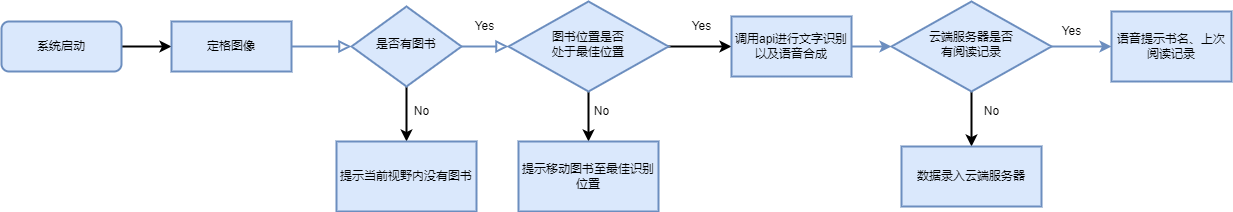

The diagram above was exported from draw.io. Its source (the exported page's mxGraphModel, read from the mxfile embedded in the PNG):
<mxGraphModel dx="1483" dy="781" grid="1" gridSize="10" guides="1" tooltips="1" connect="1" arrows="1" fold="1" page="1" pageScale="1" pageWidth="827" pageHeight="1169" math="0" shadow="0">
  <root>
    <mxCell id="WIyWlLk6GJQsqaUBKTNV-0" />
    <mxCell id="WIyWlLk6GJQsqaUBKTNV-1" parent="WIyWlLk6GJQsqaUBKTNV-0" />
    <mxCell id="WIyWlLk6GJQsqaUBKTNV-2" value="" style="rounded=0;html=1;jettySize=auto;orthogonalLoop=1;fontSize=11;endArrow=block;endFill=0;endSize=8;strokeWidth=2;shadow=0;labelBackgroundColor=none;edgeStyle=orthogonalEdgeStyle;startArrow=none;fillColor=#dae8fc;strokeColor=#6c8ebf;" parent="WIyWlLk6GJQsqaUBKTNV-1" source="LGOzDh5yoyuiN_9vabjJ-0" target="WIyWlLk6GJQsqaUBKTNV-6" edge="1">
      <mxGeometry relative="1" as="geometry" />
    </mxCell>
    <mxCell id="6vnUHvp8IGAtt2fDuvRv-19" value="" style="edgeStyle=orthogonalEdgeStyle;rounded=0;orthogonalLoop=1;jettySize=auto;html=1;strokeWidth=2;" edge="1" parent="WIyWlLk6GJQsqaUBKTNV-1" source="WIyWlLk6GJQsqaUBKTNV-3" target="LGOzDh5yoyuiN_9vabjJ-0">
      <mxGeometry relative="1" as="geometry" />
    </mxCell>
    <mxCell id="WIyWlLk6GJQsqaUBKTNV-3" value="系统启动" style="rounded=1;whiteSpace=wrap;html=1;fontSize=12;glass=0;strokeWidth=2;shadow=0;fillColor=#dae8fc;strokeColor=#6c8ebf;" parent="WIyWlLk6GJQsqaUBKTNV-1" vertex="1">
      <mxGeometry x="50" y="190" width="120" height="50" as="geometry" />
    </mxCell>
    <mxCell id="WIyWlLk6GJQsqaUBKTNV-4" value="Yes" style="rounded=0;html=1;jettySize=auto;orthogonalLoop=1;fontSize=11;endArrow=block;endFill=0;endSize=8;strokeWidth=2;shadow=0;labelBackgroundColor=none;edgeStyle=orthogonalEdgeStyle;fillColor=#dae8fc;strokeColor=#6c8ebf;" parent="WIyWlLk6GJQsqaUBKTNV-1" source="WIyWlLk6GJQsqaUBKTNV-6" target="WIyWlLk6GJQsqaUBKTNV-10" edge="1">
      <mxGeometry y="20" relative="1" as="geometry">
        <mxPoint as="offset" />
      </mxGeometry>
    </mxCell>
    <mxCell id="6vnUHvp8IGAtt2fDuvRv-20" value="" style="edgeStyle=orthogonalEdgeStyle;rounded=0;orthogonalLoop=1;jettySize=auto;html=1;strokeWidth=2;" edge="1" parent="WIyWlLk6GJQsqaUBKTNV-1" source="WIyWlLk6GJQsqaUBKTNV-6" target="6vnUHvp8IGAtt2fDuvRv-10">
      <mxGeometry relative="1" as="geometry" />
    </mxCell>
    <mxCell id="WIyWlLk6GJQsqaUBKTNV-6" value="是否有图书" style="rhombus;whiteSpace=wrap;html=1;shadow=0;fontFamily=Helvetica;fontSize=12;align=center;strokeWidth=2;spacing=6;spacingTop=-4;fillColor=#dae8fc;strokeColor=#6c8ebf;" parent="WIyWlLk6GJQsqaUBKTNV-1" vertex="1">
      <mxGeometry x="400" y="175" width="110" height="80" as="geometry" />
    </mxCell>
    <mxCell id="6vnUHvp8IGAtt2fDuvRv-21" value="" style="edgeStyle=orthogonalEdgeStyle;rounded=0;orthogonalLoop=1;jettySize=auto;html=1;strokeWidth=2;" edge="1" parent="WIyWlLk6GJQsqaUBKTNV-1" source="WIyWlLk6GJQsqaUBKTNV-10" target="6vnUHvp8IGAtt2fDuvRv-11">
      <mxGeometry relative="1" as="geometry" />
    </mxCell>
    <mxCell id="6vnUHvp8IGAtt2fDuvRv-22" value="" style="edgeStyle=orthogonalEdgeStyle;rounded=0;orthogonalLoop=1;jettySize=auto;html=1;strokeWidth=2;" edge="1" parent="WIyWlLk6GJQsqaUBKTNV-1" source="WIyWlLk6GJQsqaUBKTNV-10" target="6vnUHvp8IGAtt2fDuvRv-9">
      <mxGeometry relative="1" as="geometry" />
    </mxCell>
    <mxCell id="WIyWlLk6GJQsqaUBKTNV-10" value="图书位置是否&lt;br&gt;处于最佳位置" style="rhombus;whiteSpace=wrap;html=1;shadow=0;fontFamily=Helvetica;fontSize=12;align=center;strokeWidth=2;spacing=6;spacingTop=-4;fillColor=#dae8fc;strokeColor=#6c8ebf;" parent="WIyWlLk6GJQsqaUBKTNV-1" vertex="1">
      <mxGeometry x="557" y="170" width="160" height="90" as="geometry" />
    </mxCell>
    <mxCell id="LGOzDh5yoyuiN_9vabjJ-0" value="定格图像" style="rounded=0;whiteSpace=wrap;html=1;fillColor=#dae8fc;strokeColor=#6c8ebf;strokeWidth=2;" parent="WIyWlLk6GJQsqaUBKTNV-1" vertex="1">
      <mxGeometry x="220" y="190" width="120" height="50" as="geometry" />
    </mxCell>
    <mxCell id="6vnUHvp8IGAtt2fDuvRv-13" value="" style="edgeStyle=orthogonalEdgeStyle;rounded=0;orthogonalLoop=1;jettySize=auto;html=1;strokeWidth=2;fillColor=#dae8fc;strokeColor=#6c8ebf;" edge="1" parent="WIyWlLk6GJQsqaUBKTNV-1" source="6vnUHvp8IGAtt2fDuvRv-9" target="6vnUHvp8IGAtt2fDuvRv-12">
      <mxGeometry relative="1" as="geometry" />
    </mxCell>
    <mxCell id="6vnUHvp8IGAtt2fDuvRv-9" value="调用api进行文字识别以及语音合成" style="rounded=0;whiteSpace=wrap;html=1;strokeWidth=2;fillColor=#dae8fc;strokeColor=#6c8ebf;" vertex="1" parent="WIyWlLk6GJQsqaUBKTNV-1">
      <mxGeometry x="780" y="185" width="120" height="60" as="geometry" />
    </mxCell>
    <mxCell id="6vnUHvp8IGAtt2fDuvRv-10" value="提示当前视野内没有图书" style="rounded=0;whiteSpace=wrap;html=1;strokeWidth=2;fillColor=#dae8fc;strokeColor=#6c8ebf;" vertex="1" parent="WIyWlLk6GJQsqaUBKTNV-1">
      <mxGeometry x="385" y="310" width="140" height="70" as="geometry" />
    </mxCell>
    <mxCell id="6vnUHvp8IGAtt2fDuvRv-11" value="提示移动图书至最佳识别位置" style="rounded=0;whiteSpace=wrap;html=1;strokeWidth=2;fillColor=#dae8fc;strokeColor=#6c8ebf;" vertex="1" parent="WIyWlLk6GJQsqaUBKTNV-1">
      <mxGeometry x="567" y="310" width="140" height="70" as="geometry" />
    </mxCell>
    <mxCell id="6vnUHvp8IGAtt2fDuvRv-16" value="" style="edgeStyle=orthogonalEdgeStyle;rounded=0;orthogonalLoop=1;jettySize=auto;html=1;strokeWidth=2;fillColor=#dae8fc;strokeColor=#6c8ebf;" edge="1" parent="WIyWlLk6GJQsqaUBKTNV-1" source="6vnUHvp8IGAtt2fDuvRv-12" target="6vnUHvp8IGAtt2fDuvRv-15">
      <mxGeometry relative="1" as="geometry" />
    </mxCell>
    <mxCell id="6vnUHvp8IGAtt2fDuvRv-23" value="" style="edgeStyle=orthogonalEdgeStyle;rounded=0;orthogonalLoop=1;jettySize=auto;html=1;strokeWidth=2;" edge="1" parent="WIyWlLk6GJQsqaUBKTNV-1" source="6vnUHvp8IGAtt2fDuvRv-12" target="6vnUHvp8IGAtt2fDuvRv-14">
      <mxGeometry relative="1" as="geometry" />
    </mxCell>
    <mxCell id="6vnUHvp8IGAtt2fDuvRv-12" value="云端服务器是否&lt;br&gt;有阅读记录" style="rhombus;whiteSpace=wrap;html=1;shadow=0;fontFamily=Helvetica;fontSize=12;align=center;strokeWidth=2;spacing=6;spacingTop=-4;fillColor=#dae8fc;strokeColor=#6c8ebf;" vertex="1" parent="WIyWlLk6GJQsqaUBKTNV-1">
      <mxGeometry x="940" y="170" width="160" height="90" as="geometry" />
    </mxCell>
    <mxCell id="6vnUHvp8IGAtt2fDuvRv-14" value="数据录入云端服务器" style="rounded=0;whiteSpace=wrap;html=1;strokeWidth=2;fillColor=#dae8fc;strokeColor=#6c8ebf;" vertex="1" parent="WIyWlLk6GJQsqaUBKTNV-1">
      <mxGeometry x="950" y="315" width="140" height="60" as="geometry" />
    </mxCell>
    <mxCell id="6vnUHvp8IGAtt2fDuvRv-15" value="语音提示书名、上次阅读记录" style="rounded=0;whiteSpace=wrap;html=1;strokeWidth=2;fillColor=#dae8fc;strokeColor=#6c8ebf;" vertex="1" parent="WIyWlLk6GJQsqaUBKTNV-1">
      <mxGeometry x="1160" y="180" width="120" height="70" as="geometry" />
    </mxCell>
    <mxCell id="6vnUHvp8IGAtt2fDuvRv-24" value="Yes" style="text;html=1;align=center;verticalAlign=middle;resizable=0;points=[];autosize=1;strokeColor=none;fillColor=none;" vertex="1" parent="WIyWlLk6GJQsqaUBKTNV-1">
      <mxGeometry x="735" y="185" width="30" height="20" as="geometry" />
    </mxCell>
    <mxCell id="6vnUHvp8IGAtt2fDuvRv-27" value="No" style="text;html=1;align=center;verticalAlign=middle;resizable=0;points=[];autosize=1;strokeColor=none;fillColor=none;" vertex="1" parent="WIyWlLk6GJQsqaUBKTNV-1">
      <mxGeometry x="455" y="270" width="30" height="20" as="geometry" />
    </mxCell>
    <mxCell id="6vnUHvp8IGAtt2fDuvRv-28" value="No" style="text;html=1;align=center;verticalAlign=middle;resizable=0;points=[];autosize=1;strokeColor=none;fillColor=none;" vertex="1" parent="WIyWlLk6GJQsqaUBKTNV-1">
      <mxGeometry x="635" y="270" width="30" height="20" as="geometry" />
    </mxCell>
    <mxCell id="6vnUHvp8IGAtt2fDuvRv-29" value="Yes" style="text;html=1;align=center;verticalAlign=middle;resizable=0;points=[];autosize=1;strokeColor=none;fillColor=none;" vertex="1" parent="WIyWlLk6GJQsqaUBKTNV-1">
      <mxGeometry x="1105" y="190" width="30" height="20" as="geometry" />
    </mxCell>
    <mxCell id="6vnUHvp8IGAtt2fDuvRv-30" value="No" style="text;html=1;align=center;verticalAlign=middle;resizable=0;points=[];autosize=1;strokeColor=none;fillColor=none;" vertex="1" parent="WIyWlLk6GJQsqaUBKTNV-1">
      <mxGeometry x="1025" y="270" width="30" height="20" as="geometry" />
    </mxCell>
  </root>
</mxGraphModel>